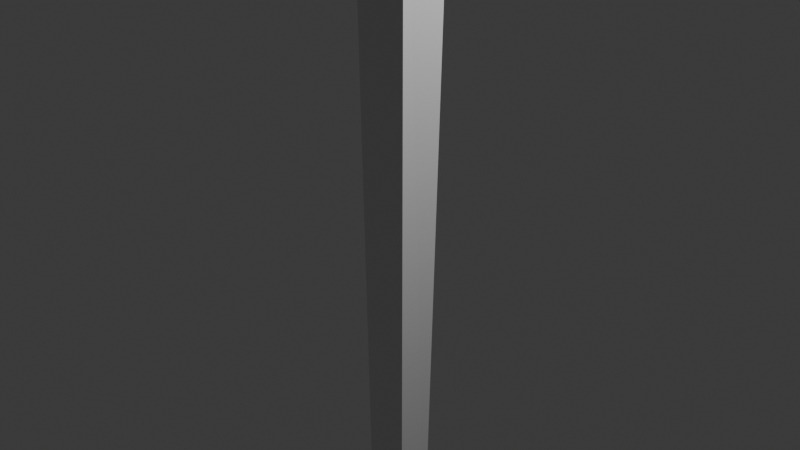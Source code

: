 # Source: icepeak.blend  (saved by Blender 4.0.36; exported with 4.5.12 LTS)
import bpy
from mathutils import Matrix  # noqa: F401  (used for matrix-valued properties, if any)

bpy.ops.wm.read_factory_settings(use_empty=True)
scene = bpy.context.scene
scene.name = 'Scene'

# ---- collections
col_collection = bpy.data.collections.new('Collection'); scene.collection.children.link(col_collection)

# ---- materials (node trees are filled in below, after node groups)
mat_material = bpy.data.materials.new('Material')
mat_material.alpha_threshold = 0.0
mat_material.use_transparent_shadow = False
mat_material.roughness = 0.5
mat_material.line_color = (0.0, 0.0, 0.0, 1.0)

# ---- material node trees
mat_material.use_nodes = True; mat_material.node_tree.nodes.clear()
_N = mat_material.node_tree.nodes; _L = mat_material.node_tree.links
n0 = _N.new('ShaderNodeOutputMaterial'); n0.name = 'Material Output'; n0.location = (300, 300)
n1 = _N.new('ShaderNodeBsdfPrincipled'); n1.name = 'Principled BSDF'; n1.location = (10, 300)
n1.inputs[3].default_value = 1.45
_L.new(n1.outputs[0], n0.inputs[0])
n0.is_active_output = True

# ---- world
world_world = bpy.data.worlds.new('World'); scene.world = world_world
world_world.use_nodes = True; world_world.node_tree.nodes.clear()
_N = world_world.node_tree.nodes; _L = world_world.node_tree.links
n0 = _N.new('ShaderNodeOutputWorld'); n0.name = 'World Output'; n0.location = (300, 300)
n1 = _N.new('ShaderNodeBackground'); n1.name = 'Background'; n1.location = (10, 300)
n1.inputs[0].default_value = (0.05088, 0.05088, 0.05088, 1.0)
_L.new(n1.outputs[0], n0.inputs[0])
n0.is_active_output = True
world_world.color = (0.05088, 0.05088, 0.05088)
world_world.use_sun_shadow = False
world_world.sun_shadow_jitter_overblur = 0.0

# ---- cameras
cam_camera = bpy.data.cameras.new('Camera')
cam_camera.clip_end = 100.0
cam_camera.ortho_scale = 7.314

# ---- lights
light_light = bpy.data.lights.new('Light', 'POINT')
light_light.transmission_factor = 0.0
light_light.use_soft_falloff = False
light_light.energy = 1000.0
light_light.shadow_soft_size = 0.1
light_light.shadow_maximum_resolution = 0.006
light_light.use_absolute_resolution = True

# ---- meshes
me_cube = bpy.data.meshes.new('Cube')
me_cube.from_pydata([(0.1882, 0.1882, 6.499), (0.6899, 0.6899, -4.372), (0.1882, -0.1882, 6.499), (0.6899, -0.6899, -4.372), (-0.1882, 0.1882, 6.499), (-0.6899, 0.6899, -4.372), (-0.1882, -0.1882, 6.499), (-0.6899, -0.6899, -4.372), (-1.0, -1.0, 4.871), (1.0, 1.0, 3.065), (-1.0, 1.0, 3.173), (1.0, -1.0, 4.816), (-1.0, -1.0, 5.549), (1.0, 1.0, 5.607), (1.0, -1.0, 5.529), (-1.0, 1.0, 5.644), (0.04917, 8.298, 5.607), (0.04917, 8.298, 3.065), (-0.04917, 8.298, 5.644), (-0.04917, 8.298, 3.173), (0.1413, -8.298, 5.529), (0.1413, -8.298, 4.816), (-0.1413, -8.298, 4.871), (-0.1413, -8.298, 5.549), (0.8758, 2.055, 4.15), (0.6536, 3.944, 3.373), (0.541, 4.901, 3.844), (0.6923, 3.615, 4.172), (0.7222, 3.361, 4.37), (0.8134, 2.586, 4.304), (0.7599, 3.041, 5.222), (0.6298, 4.146, 4.849), (0.4423, 5.74, 5.068), (0.534, 4.96, 5.331), (0.6913, 3.624, 5.383), (0.7691, 2.962, 5.385), (0.7667, 2.983, 5.277), (-0.3349, 6.653, 3.459), (-0.4136, 5.984, 4.006), (-0.549, 4.833, 4.18), (-0.4709, 5.497, 4.8), (-0.3249, 6.738, 5.043), (-0.5714, 4.643, 5.42), (-0.7931, 2.758, 5.459), (-0.7272, 3.318, 5.221), (-0.7312, 3.284, 4.857), (-0.815, 2.573, 4.349), (-0.6129, 4.29, 3.636), (-0.4567, 5.618, 3.5), (1.498, 2.128, 4.15), (1.276, 4.017, 3.373), (1.163, 4.975, 3.844), (1.315, 3.688, 4.172), (1.345, 3.434, 4.37), (1.436, 2.659, 4.304), (1.382, 3.114, 5.222), (1.252, 4.219, 4.849), (1.065, 5.813, 5.068), (1.156, 5.034, 5.331), (1.314, 3.697, 5.383), (1.392, 3.036, 5.385), (1.389, 3.056, 5.277), (-0.9573, 6.726, 3.459), (-1.036, 6.058, 4.006), (-1.171, 4.906, 4.18), (-1.093, 5.571, 4.8), (-0.9473, 6.811, 5.043), (-1.194, 4.716, 5.42), (-1.416, 2.832, 5.459), (-1.35, 3.392, 5.221), (-1.354, 3.358, 4.857), (-1.437, 2.646, 4.349), (-1.235, 4.363, 3.636), (-1.079, 5.691, 3.5), (-1.41, -1.024, 5.591), (-0.5984, -0.212, 6.541), (-0.5984, 0.1643, 6.541), (-1.41, 0.9762, 5.686), (0.4495, 0.1761, 6.525), (0.4495, -0.2002, 6.525), (1.261, 0.9879, 5.633), (1.261, -1.012, 5.555), (-0.4604, 0.4604, -4.372), (0.4604, 0.4604, -4.372), (0.4604, -0.4604, -4.372), (-0.4604, -0.4604, -4.372), (0.0741, 0.0741, -4.637), (-0.0741, 0.0741, -4.637), (-0.0741, -0.0741, -4.637), (0.0741, -0.0741, -4.637)], [], [(0, 4, 6, 2), (3, 11, 8, 7), (7, 8, 10, 5), (85, 82, 87, 88), (1, 9, 11, 3), (5, 10, 9, 1), (10, 8, 12, 15), (11, 9, 13, 14), (14, 12, 23, 20), (11, 14, 20, 21), (12, 14, 2, 6), (13, 15, 4, 0), (6, 4, 76, 75), (2, 14, 81, 79), (22, 21, 20, 23), (17, 19, 18, 16), (13, 35, 34, 33, 32, 16), (12, 8, 22, 23), (8, 11, 21, 22), (15, 13, 16, 18), (10, 15, 46, 47, 48, 37, 38, 39, 40, 41, 18, 19), (9, 10, 19, 17), (12, 23, 6), (2, 20, 14), (20, 2, 6, 23), (17, 26, 25, 24, 9), (30, 31, 56, 55), (16, 32, 31, 30, 36, 35, 13, 9, 24, 29, 28, 27, 26, 17), (24, 25, 50, 49), (18, 41, 42, 43, 44, 45, 46, 15), (43, 42, 67, 68), (50, 51, 52, 53, 54, 49), (61, 55, 56, 57, 58, 59, 60), (70, 69, 68, 67, 66, 65, 64, 63, 62, 73, 72, 71), (44, 43, 68, 69), (25, 26, 51, 50), (31, 32, 57, 56), (45, 44, 69, 70), (26, 27, 52, 51), (38, 37, 62, 63), (32, 33, 58, 57), (46, 45, 70, 71), (27, 28, 53, 52), (39, 38, 63, 64), (33, 34, 59, 58), (47, 46, 71, 72), (28, 29, 54, 53), (40, 39, 64, 65), (34, 35, 60, 59), (48, 47, 72, 73), (29, 24, 49, 54), (41, 40, 65, 66), (35, 36, 61, 60), (37, 48, 73, 62), (42, 41, 66, 67), (36, 30, 55, 61), (13, 16, 0), (18, 15, 4), (18, 4, 0, 16), (77, 74, 75, 76), (12, 6, 75, 74), (4, 15, 77, 76), (15, 12, 74, 77), (81, 80, 78, 79), (0, 2, 79, 78), (14, 13, 80, 81), (13, 0, 78, 80), (5, 1, 83, 82), (1, 3, 84, 83), (3, 7, 85, 84), (7, 5, 82, 85), (87, 86, 89, 88), (83, 84, 89, 86), (82, 83, 86, 87), (84, 85, 88, 89)])
_uv = me_cube.uv_layers.new(name='UVMap')
_uv.uv.foreach_set('vector', [0.625, 0.5, 0.875, 0.5, 0.875, 0.75, 0.625, 0.75, 0.375, 0.75, 0.5863, 0.75, 0.5876, 1.0, 0.375, 1.0, 0.375, 0.0, 0.5876, 0.0, 0.5894, 0.25, 0.375, 0.25, 0.1666, 0.7084, 0.1666, 0.5416, 0.1666, 0.5416, 0.1666, 0.7084, 0.375, 0.5, 0.5869, 0.5, 0.5863, 0.75, 0.375, 0.75, 0.375, 0.25, 0.5894, 0.25, 0.5869, 0.5, 0.375, 0.5, 0.5894, 0.25, 0.5876, 0.0, 0.6032, 0.0, 0.6053, 0.25, 0.5863, 0.75, 0.5869, 0.5, 0.6045, 0.5, 0.6027, 0.75, 0.6027, 0.75, 0.6032, 1.0, 0.6032, 1.0, 0.6027, 0.75, 0.5863, 0.75, 0.6027, 0.75, 0.6027, 0.75, 0.5863, 0.75, 0.6032, 1.0, 0.6027, 0.75, 0.625, 0.75, 0.625, 1.0, 0.6045, 0.5, 0.6053, 0.25, 0.625, 0.25, 0.625, 0.5, 0.875, 0.75, 0.875, 0.5, 0.875, 0.5, 0.875, 0.75, 0.625, 0.75, 0.6027, 0.75, 0.6027, 0.75, 0.625, 0.75, 0.5876, 1.0, 0.5863, 0.75, 0.6027, 0.75, 0.6032, 1.0, 0.5869, 0.5, 0.5894, 0.25, 0.6053, 0.25, 0.6045, 0.5, 0.6045, 0.5, 0.6031, 0.5, 0.603, 0.5, 0.6027, 0.5, 0.601, 0.5, 0.6045, 0.5, 0.6032, 0.0, 0.5876, 0.0, 0.5876, 0.0, 0.6032, 0.0, 0.5876, 1.0, 0.5863, 0.75, 0.5863, 0.75, 0.5876, 1.0, 0.6053, 0.25, 0.6045, 0.5, 0.6045, 0.5, 0.6053, 0.25, 0.5894, 0.25, 0.6053, 0.25, 0.5976, 0.25, 0.5933, 0.25, 0.5925, 0.25, 0.5923, 0.25, 0.5955, 0.25, 0.5966, 0.25, 0.6003, 0.25, 0.6017, 0.25, 0.6053, 0.25, 0.5894, 0.25, 0.5869, 0.5, 0.5894, 0.25, 0.5894, 0.25, 0.5869, 0.5, 0.6032, 1.0, 0.6032, 1.0, 0.625, 1.0, 0.625, 0.75, 0.6027, 0.75, 0.6027, 0.75, 0.0, 0.0, 0.0, 0.0, 0.0, 0.0, 0.0, 0.0, 0.5869, 0.5, 0.5932, 0.5, 0.5901, 0.5, 0.5951, 0.5, 0.5869, 0.5, 0.602, 0.5, 0.5996, 0.5, 0.5996, 0.5, 0.602, 0.5, 0.6045, 0.5, 0.601, 0.5, 0.5996, 0.5, 0.602, 0.5, 0.6024, 0.5, 0.6031, 0.5, 0.6045, 0.5, 0.5869, 0.5, 0.5951, 0.5, 0.5961, 0.5, 0.5965, 0.5, 0.5953, 0.5, 0.5932, 0.5, 0.5869, 0.5, 0.5951, 0.5, 0.5901, 0.5, 0.5901, 0.5, 0.5951, 0.5, 0.6053, 0.25, 0.6017, 0.25, 0.604, 0.25, 0.6042, 0.25, 0.6028, 0.25, 0.6006, 0.25, 0.5976, 0.25, 0.6053, 0.25, 0.6042, 0.25, 0.604, 0.25, 0.604, 0.25, 0.6042, 0.25, 0.5901, 0.5, 0.5932, 0.5, 0.5953, 0.5, 0.5965, 0.5, 0.5961, 0.5, 0.5951, 0.5, 0.6024, 0.5, 0.602, 0.5, 0.5996, 0.5, 0.601, 0.5, 0.6027, 0.5, 0.603, 0.5, 0.6031, 0.5, 0.6006, 0.25, 0.6028, 0.25, 0.6042, 0.25, 0.604, 0.25, 0.6017, 0.25, 0.6003, 0.25, 0.5966, 0.25, 0.5955, 0.25, 0.5923, 0.25, 0.5925, 0.25, 0.5933, 0.25, 0.5976, 0.25, 0.6028, 0.25, 0.6042, 0.25, 0.6042, 0.25, 0.6028, 0.25, 0.5901, 0.5, 0.5932, 0.5, 0.5932, 0.5, 0.5901, 0.5, 0.5996, 0.5, 0.601, 0.5, 0.601, 0.5, 0.5996, 0.5, 0.6006, 0.25, 0.6028, 0.25, 0.6028, 0.25, 0.6006, 0.25, 0.5932, 0.5, 0.5953, 0.5, 0.5953, 0.5, 0.5932, 0.5, 0.5955, 0.25, 0.5923, 0.25, 0.5923, 0.25, 0.5955, 0.25, 0.601, 0.5, 0.6027, 0.5, 0.6027, 0.5, 0.601, 0.5, 0.5976, 0.25, 0.6006, 0.25, 0.6006, 0.25, 0.5976, 0.25, 0.5953, 0.5, 0.5965, 0.5, 0.5965, 0.5, 0.5953, 0.5, 0.5966, 0.25, 0.5955, 0.25, 0.5955, 0.25, 0.5966, 0.25, 0.6027, 0.5, 0.603, 0.5, 0.603, 0.5, 0.6027, 0.5, 0.5933, 0.25, 0.5976, 0.25, 0.5976, 0.25, 0.5933, 0.25, 0.5965, 0.5, 0.5961, 0.5, 0.5961, 0.5, 0.5965, 0.5, 0.6003, 0.25, 0.5966, 0.25, 0.5966, 0.25, 0.6003, 0.25, 0.603, 0.5, 0.6031, 0.5, 0.6031, 0.5, 0.603, 0.5, 0.5925, 0.25, 0.5933, 0.25, 0.5933, 0.25, 0.5925, 0.25, 0.5961, 0.5, 0.5951, 0.5, 0.5951, 0.5, 0.5961, 0.5, 0.6017, 0.25, 0.6003, 0.25, 0.6003, 0.25, 0.6017, 0.25, 0.6031, 0.5, 0.6024, 0.5, 0.6024, 0.5, 0.6031, 0.5, 0.5923, 0.25, 0.5925, 0.25, 0.5925, 0.25, 0.5923, 0.25, 0.604, 0.25, 0.6017, 0.25, 0.6017, 0.25, 0.604, 0.25, 0.6024, 0.5, 0.602, 0.5, 0.602, 0.5, 0.6024, 0.5, 0.6045, 0.5, 0.6045, 0.5, 0.625, 0.5, 0.6053, 0.25, 0.6053, 0.25, 0.625, 0.25, 0.0, 0.0, 0.0, 0.0, 0.0, 0.0, 0.0, 0.0, 0.6053, 0.25, 0.6032, 0.0, 0.625, 0.0, 0.625, 0.25, 0.6032, 1.0, 0.625, 1.0, 0.625, 1.0, 0.6032, 1.0, 0.625, 0.25, 0.6053, 0.25, 0.6053, 0.25, 0.625, 0.25, 0.6053, 0.25, 0.6032, 0.0, 0.6032, 0.0, 0.6053, 0.25, 0.6027, 0.75, 0.6045, 0.5, 0.625, 0.5, 0.625, 0.75, 0.625, 0.5, 0.625, 0.75, 0.625, 0.75, 0.625, 0.5, 0.6027, 0.75, 0.6045, 0.5, 0.6045, 0.5, 0.6027, 0.75, 0.6045, 0.5, 0.625, 0.5, 0.625, 0.5, 0.6045, 0.5, 0.125, 0.5, 0.375, 0.5, 0.3334, 0.5416, 0.1666, 0.5416, 0.375, 0.5, 0.375, 0.75, 0.3334, 0.7084, 0.3334, 0.5416, 0.375, 0.75, 0.125, 0.75, 0.1666, 0.7084, 0.3334, 0.7084, 0.125, 0.75, 0.125, 0.5, 0.1666, 0.5416, 0.1666, 0.7084, 0.1666, 0.5416, 0.3334, 0.5416, 0.3334, 0.7084, 0.1666, 0.7084, 0.3334, 0.5416, 0.3334, 0.7084, 0.3334, 0.7084, 0.3334, 0.5416, 0.1666, 0.5416, 0.3334, 0.5416, 0.3334, 0.5416, 0.1666, 0.5416, 0.3334, 0.7084, 0.1666, 0.7084, 0.1666, 0.7084, 0.3334, 0.7084])
me_cube.materials.append(mat_material)
me_cube.use_mirror_vertex_groups = False
me_cube.update()

# ---- objects
ob_cube = bpy.data.objects.new('Cube', me_cube)
ob_light = bpy.data.objects.new('Light', light_light)
ob_camera = bpy.data.objects.new('Camera', cam_camera)

# ---- transforms, parenting, visibility, modifiers, constraints
ob_cube.location = (0.0, 0.0, 0.0)
ob_cube.scale = (0.3383, 0.2656, 1.0)
ob_cube.lock_rotations_4d = False
ob_cube.empty_display_type = 'ARROWS'
ob_cube.lineart.crease_threshold = 0.0
ob_light.location = (4.076, 1.005, 5.904)
ob_light.rotation_euler = (0.6503, 0.05522, 1.866)
ob_light.lock_rotations_4d = False
ob_light.empty_display_type = 'ARROWS'
ob_light.color = (0.0, 0.0, 0.0, 0.0)
ob_light.lineart.crease_threshold = 0.0
ob_camera.location = (7.359, -6.926, 4.958)
ob_camera.rotation_euler = (1.109, 0.0, 0.8149)
ob_camera.lock_rotations_4d = False
ob_camera.empty_display_type = 'ARROWS'
ob_camera.color = (0.0, 0.0, 0.0, 0.0)
ob_camera.display_type = 'WIRE'
ob_camera.lineart.crease_threshold = 0.0

# ---- collection membership
col_collection.objects.link(ob_cube)
col_collection.objects.link(ob_light)
col_collection.objects.link(ob_camera)

# ---- scene / render settings (as saved in the file)
scene.camera = ob_camera
scene.frame_start = 1; scene.frame_end = 250; scene.frame_set(1)
scene.render.engine = 'BLENDER_EEVEE_NEXT'
scene.cycles.sampling_pattern = 'TABULATED_SOBOL'
bpy.context.view_layer.update()
